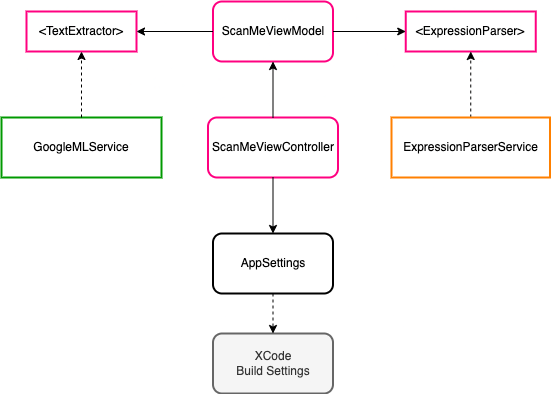

The diagram above was exported from draw.io. Its source (the exported page's mxGraphModel, read from the mxfile embedded in the PNG):
<mxGraphModel dx="1118" dy="706" grid="1" gridSize="10" guides="1" tooltips="1" connect="1" arrows="1" fold="1" page="1" pageScale="1" pageWidth="827" pageHeight="1169" math="0" shadow="0">
  <root>
    <mxCell id="0" />
    <mxCell id="1" parent="0" />
    <mxCell id="BvCiZFvATCcy-fpEeMPe-1" value="ScanMeViewModel" style="rounded=1;whiteSpace=wrap;html=1;strokeColor=#FF0080;strokeWidth=2;" parent="1" vertex="1">
      <mxGeometry x="350.5" y="270" width="120" height="60" as="geometry" />
    </mxCell>
    <mxCell id="BvCiZFvATCcy-fpEeMPe-3" value="GoogleMLService" style="rounded=0;whiteSpace=wrap;html=1;strokeColor=#009900;strokeWidth=2;" parent="1" vertex="1">
      <mxGeometry x="139" y="386" width="160" height="60" as="geometry" />
    </mxCell>
    <mxCell id="BvCiZFvATCcy-fpEeMPe-4" value="AppSettings" style="rounded=1;whiteSpace=wrap;html=1;strokeWidth=2;" parent="1" vertex="1">
      <mxGeometry x="350.5" y="502" width="120" height="60" as="geometry" />
    </mxCell>
    <mxCell id="BvCiZFvATCcy-fpEeMPe-5" value="XCode&lt;br&gt;Build Settings" style="rounded=1;whiteSpace=wrap;html=1;fillColor=#f5f5f5;fontColor=#333333;strokeColor=#666666;strokeWidth=2;" parent="1" vertex="1">
      <mxGeometry x="350.5" y="602" width="120" height="60" as="geometry" />
    </mxCell>
    <mxCell id="BvCiZFvATCcy-fpEeMPe-6" value="" style="endArrow=classic;html=1;rounded=0;exitX=0.5;exitY=1;exitDx=0;exitDy=0;dashed=1;" parent="1" source="BvCiZFvATCcy-fpEeMPe-4" target="BvCiZFvATCcy-fpEeMPe-5" edge="1">
      <mxGeometry width="50" height="50" relative="1" as="geometry">
        <mxPoint x="635.5" y="421.5" as="sourcePoint" />
        <mxPoint x="685.5" y="371.5" as="targetPoint" />
      </mxGeometry>
    </mxCell>
    <mxCell id="BvCiZFvATCcy-fpEeMPe-7" value="&amp;lt;TextExtractor&amp;gt;" style="rounded=0;whiteSpace=wrap;html=1;strokeColor=#FF0080;strokeWidth=2;" parent="1" vertex="1">
      <mxGeometry x="164" y="280" width="110" height="40" as="geometry" />
    </mxCell>
    <mxCell id="BvCiZFvATCcy-fpEeMPe-8" value="&amp;lt;ExpressionParser&amp;gt;" style="rounded=0;whiteSpace=wrap;html=1;strokeColor=#FF0080;strokeWidth=2;" parent="1" vertex="1">
      <mxGeometry x="543.25" y="280" width="130" height="40" as="geometry" />
    </mxCell>
    <mxCell id="BvCiZFvATCcy-fpEeMPe-9" value="" style="endArrow=classic;html=1;rounded=0;exitX=1;exitY=0.5;exitDx=0;exitDy=0;entryX=0;entryY=0.5;entryDx=0;entryDy=0;" parent="1" source="BvCiZFvATCcy-fpEeMPe-1" target="BvCiZFvATCcy-fpEeMPe-8" edge="1">
      <mxGeometry width="50" height="50" relative="1" as="geometry">
        <mxPoint x="465.5" y="230" as="sourcePoint" />
        <mxPoint x="515.5" y="180" as="targetPoint" />
      </mxGeometry>
    </mxCell>
    <mxCell id="BvCiZFvATCcy-fpEeMPe-10" value="" style="endArrow=classic;html=1;rounded=0;entryX=0.5;entryY=1;entryDx=0;entryDy=0;dashed=1;startArrow=none;exitX=0.5;exitY=0;exitDx=0;exitDy=0;" parent="1" source="BvCiZFvATCcy-fpEeMPe-23" target="BvCiZFvATCcy-fpEeMPe-8" edge="1">
      <mxGeometry width="50" height="50" relative="1" as="geometry">
        <mxPoint x="603.25" y="376" as="sourcePoint" />
        <mxPoint x="683.25" y="260" as="targetPoint" />
      </mxGeometry>
    </mxCell>
    <mxCell id="BvCiZFvATCcy-fpEeMPe-11" value="" style="endArrow=classic;html=1;rounded=0;entryX=0.5;entryY=1;entryDx=0;entryDy=0;dashed=1;exitX=0.5;exitY=0;exitDx=0;exitDy=0;" parent="1" source="BvCiZFvATCcy-fpEeMPe-3" target="BvCiZFvATCcy-fpEeMPe-7" edge="1">
      <mxGeometry width="50" height="50" relative="1" as="geometry">
        <mxPoint x="109.75" y="306" as="sourcePoint" />
        <mxPoint x="284" y="344" as="targetPoint" />
      </mxGeometry>
    </mxCell>
    <mxCell id="BvCiZFvATCcy-fpEeMPe-12" value="" style="endArrow=classic;html=1;rounded=0;exitX=0;exitY=0.5;exitDx=0;exitDy=0;entryX=1;entryY=0.5;entryDx=0;entryDy=0;" parent="1" source="BvCiZFvATCcy-fpEeMPe-1" target="BvCiZFvATCcy-fpEeMPe-7" edge="1">
      <mxGeometry width="50" height="50" relative="1" as="geometry">
        <mxPoint x="435.5" y="400" as="sourcePoint" />
        <mxPoint x="485.5" y="350" as="targetPoint" />
      </mxGeometry>
    </mxCell>
    <mxCell id="BvCiZFvATCcy-fpEeMPe-13" value="ScanMeViewController" style="rounded=1;whiteSpace=wrap;html=1;strokeColor=#FF0080;strokeWidth=2;" parent="1" vertex="1">
      <mxGeometry x="345.5" y="386" width="130" height="60" as="geometry" />
    </mxCell>
    <mxCell id="BvCiZFvATCcy-fpEeMPe-14" value="" style="endArrow=classic;html=1;rounded=0;exitX=0.5;exitY=0;exitDx=0;exitDy=0;entryX=0.5;entryY=1;entryDx=0;entryDy=0;" parent="1" source="BvCiZFvATCcy-fpEeMPe-13" target="BvCiZFvATCcy-fpEeMPe-1" edge="1">
      <mxGeometry width="50" height="50" relative="1" as="geometry">
        <mxPoint x="435.5" y="400" as="sourcePoint" />
        <mxPoint x="485.5" y="350" as="targetPoint" />
      </mxGeometry>
    </mxCell>
    <mxCell id="BvCiZFvATCcy-fpEeMPe-15" value="" style="endArrow=classic;html=1;rounded=0;entryX=0.5;entryY=0;entryDx=0;entryDy=0;exitX=0.5;exitY=1;exitDx=0;exitDy=0;" parent="1" source="BvCiZFvATCcy-fpEeMPe-13" target="BvCiZFvATCcy-fpEeMPe-4" edge="1">
      <mxGeometry width="50" height="50" relative="1" as="geometry">
        <mxPoint x="765.5" y="586" as="sourcePoint" />
        <mxPoint x="715.5" y="486" as="targetPoint" />
      </mxGeometry>
    </mxCell>
    <mxCell id="BvCiZFvATCcy-fpEeMPe-23" value="ExpressionParserService" style="rounded=0;whiteSpace=wrap;html=1;fontSize=12;strokeColor=#FF8000;strokeWidth=2;" parent="1" vertex="1">
      <mxGeometry x="529" y="386" width="158.5" height="60" as="geometry" />
    </mxCell>
  </root>
</mxGraphModel>